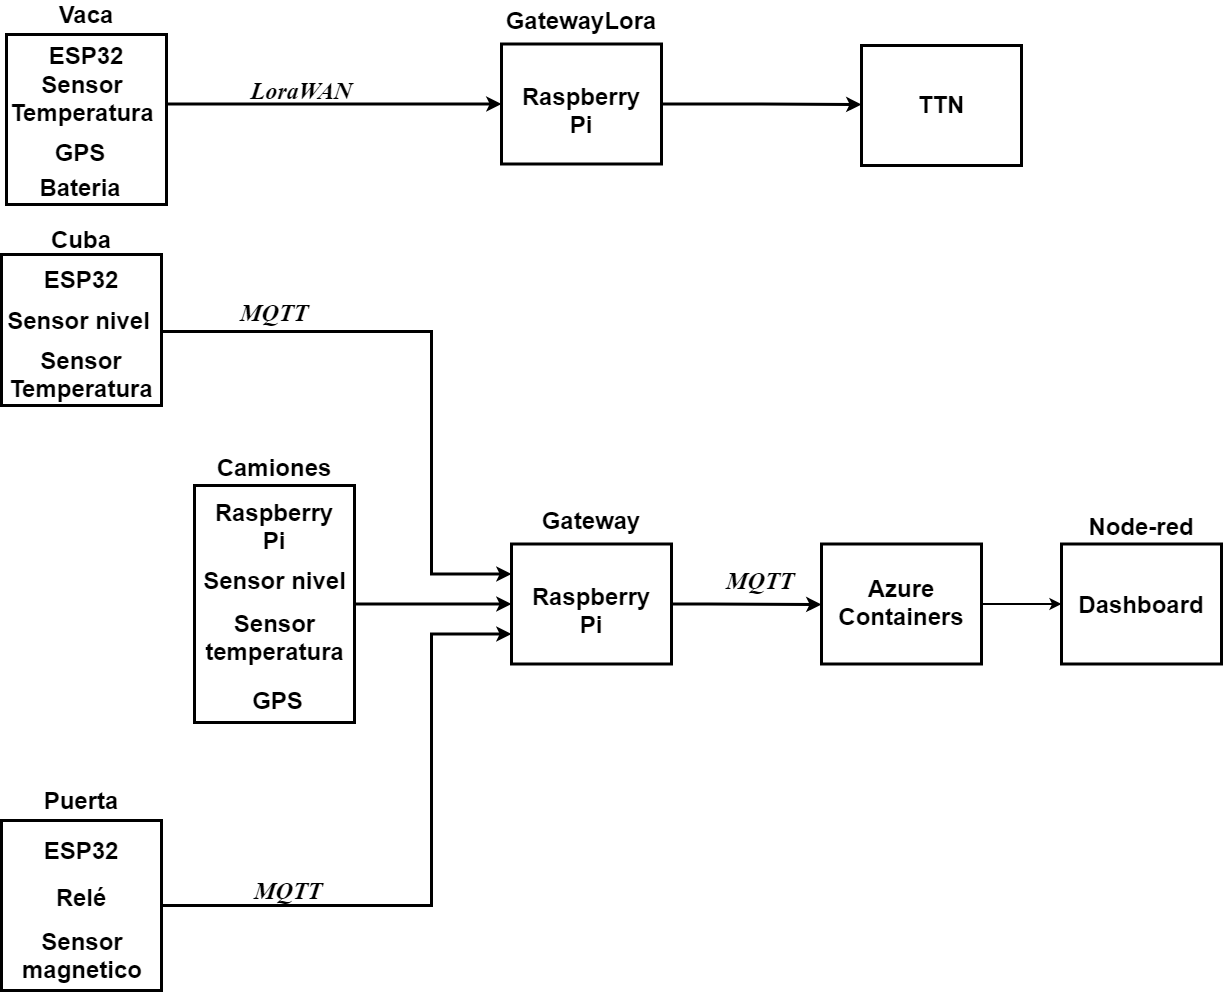

The diagram above was exported from draw.io. Its source (the exported page's mxGraphModel, read from the mxfile embedded in the PNG):
<mxGraphModel dx="2031" dy="1134" grid="0" gridSize="10" guides="1" tooltips="1" connect="1" arrows="1" fold="1" page="0" pageScale="1" pageWidth="827" pageHeight="1169" math="0" shadow="0">
  <root>
    <mxCell id="0" />
    <mxCell id="1" parent="0" />
    <mxCell id="2phQX21UZveimohlPPLz-2" value="" style="edgeStyle=orthogonalEdgeStyle;rounded=0;orthogonalLoop=1;jettySize=auto;html=1;fontSize=37;strokeWidth=3;fontStyle=1;entryX=0;entryY=0.5;entryDx=0;entryDy=0;" edge="1" parent="1" source="2phQX21UZveimohlPPLz-3" target="2phQX21UZveimohlPPLz-74">
      <mxGeometry relative="1" as="geometry">
        <mxPoint x="757" y="389" as="targetPoint" />
        <Array as="points">
          <mxPoint x="770" y="192" />
        </Array>
      </mxGeometry>
    </mxCell>
    <mxCell id="2phQX21UZveimohlPPLz-3" value="" style="rounded=0;whiteSpace=wrap;html=1;fontSize=37;strokeWidth=3;fontStyle=1" vertex="1" parent="1">
      <mxGeometry x="305" y="122" width="160" height="170" as="geometry" />
    </mxCell>
    <mxCell id="2phQX21UZveimohlPPLz-8" value="Vaca" style="text;html=1;strokeColor=none;fillColor=none;align=center;verticalAlign=middle;whiteSpace=wrap;rounded=0;fontSize=24;fontStyle=1;strokeWidth=3;" vertex="1" parent="1">
      <mxGeometry x="365" y="92" width="40" height="20" as="geometry" />
    </mxCell>
    <mxCell id="2phQX21UZveimohlPPLz-10" value="LoraWAN" style="text;html=1;strokeColor=none;fillColor=none;align=center;verticalAlign=middle;whiteSpace=wrap;rounded=0;fontSize=24;fontFamily=Times New Roman;fontStyle=3;strokeWidth=3;" vertex="1" parent="1">
      <mxGeometry x="580" y="168" width="40" height="20" as="geometry" />
    </mxCell>
    <mxCell id="2phQX21UZveimohlPPLz-11" value="" style="edgeStyle=orthogonalEdgeStyle;rounded=0;orthogonalLoop=1;jettySize=auto;html=1;fontSize=24;entryX=0;entryY=0.25;entryDx=0;entryDy=0;strokeWidth=3;fontStyle=1" edge="1" parent="1" source="2phQX21UZveimohlPPLz-12" target="2phQX21UZveimohlPPLz-28">
      <mxGeometry relative="1" as="geometry">
        <mxPoint x="757" y="419" as="targetPoint" />
        <Array as="points">
          <mxPoint x="730" y="419" />
          <mxPoint x="730" y="662" />
        </Array>
      </mxGeometry>
    </mxCell>
    <mxCell id="2phQX21UZveimohlPPLz-12" value="" style="rounded=0;whiteSpace=wrap;html=1;fontSize=37;strokeWidth=3;fontStyle=1" vertex="1" parent="1">
      <mxGeometry x="300" y="342" width="160" height="151" as="geometry" />
    </mxCell>
    <mxCell id="2phQX21UZveimohlPPLz-15" value="MQTT" style="text;html=1;strokeColor=none;fillColor=none;align=center;verticalAlign=middle;whiteSpace=wrap;rounded=0;fontSize=24;fontFamily=Times New Roman;fontStyle=3;strokeWidth=3;" vertex="1" parent="1">
      <mxGeometry x="553" y="390" width="40" height="20" as="geometry" />
    </mxCell>
    <mxCell id="2phQX21UZveimohlPPLz-17" value="Cuba" style="text;html=1;strokeColor=none;fillColor=none;align=center;verticalAlign=middle;whiteSpace=wrap;rounded=0;fontSize=24;fontStyle=1;strokeWidth=3;" vertex="1" parent="1">
      <mxGeometry x="360" y="317" width="40" height="20" as="geometry" />
    </mxCell>
    <mxCell id="2phQX21UZveimohlPPLz-19" value="ESP32" style="text;html=1;strokeColor=none;fillColor=none;align=center;verticalAlign=middle;whiteSpace=wrap;rounded=0;fontSize=24;strokeWidth=3;fontStyle=1" vertex="1" parent="1">
      <mxGeometry x="310" y="357" width="140" height="20" as="geometry" />
    </mxCell>
    <mxCell id="2phQX21UZveimohlPPLz-20" value="ESP32" style="text;html=1;strokeColor=none;fillColor=none;align=center;verticalAlign=middle;whiteSpace=wrap;rounded=0;fontSize=24;strokeWidth=3;fontStyle=1" vertex="1" parent="1">
      <mxGeometry x="315" y="133" width="140" height="20" as="geometry" />
    </mxCell>
    <mxCell id="2phQX21UZveimohlPPLz-21" value="" style="edgeStyle=orthogonalEdgeStyle;rounded=0;orthogonalLoop=1;jettySize=auto;html=1;startArrow=none;startFill=0;entryX=0;entryY=0.5;entryDx=0;entryDy=0;strokeWidth=3;" edge="1" parent="1" source="2phQX21UZveimohlPPLz-22" target="2phQX21UZveimohlPPLz-28">
      <mxGeometry relative="1" as="geometry">
        <mxPoint x="743" y="692" as="targetPoint" />
        <Array as="points" />
      </mxGeometry>
    </mxCell>
    <mxCell id="2phQX21UZveimohlPPLz-22" value="" style="rounded=0;whiteSpace=wrap;html=1;fontSize=37;strokeWidth=3;fontStyle=1" vertex="1" parent="1">
      <mxGeometry x="493" y="573" width="160" height="237" as="geometry" />
    </mxCell>
    <mxCell id="2phQX21UZveimohlPPLz-25" value="Camiones" style="text;html=1;strokeColor=none;fillColor=none;align=center;verticalAlign=middle;whiteSpace=wrap;rounded=0;fontSize=24;fontStyle=1;strokeWidth=3;" vertex="1" parent="1">
      <mxGeometry x="553" y="545" width="40" height="20" as="geometry" />
    </mxCell>
    <mxCell id="2phQX21UZveimohlPPLz-26" value="Raspberry Pi" style="text;html=1;strokeColor=none;fillColor=none;align=center;verticalAlign=middle;whiteSpace=wrap;rounded=0;fontSize=24;strokeWidth=3;fontStyle=1" vertex="1" parent="1">
      <mxGeometry x="503" y="604" width="140" height="20" as="geometry" />
    </mxCell>
    <mxCell id="2phQX21UZveimohlPPLz-27" value="" style="edgeStyle=orthogonalEdgeStyle;rounded=0;orthogonalLoop=1;jettySize=auto;html=1;startArrow=none;startFill=0;strokeWidth=3;exitX=1;exitY=0.5;exitDx=0;exitDy=0;" edge="1" parent="1" source="2phQX21UZveimohlPPLz-28">
      <mxGeometry relative="1" as="geometry">
        <mxPoint x="1120" y="692" as="targetPoint" />
        <Array as="points">
          <mxPoint x="1007" y="692" />
          <mxPoint x="1240" y="692" />
        </Array>
      </mxGeometry>
    </mxCell>
    <mxCell id="2phQX21UZveimohlPPLz-28" value="" style="rounded=0;whiteSpace=wrap;html=1;fontSize=37;strokeWidth=3;fontStyle=1" vertex="1" parent="1">
      <mxGeometry x="810" y="631.5" width="160" height="120" as="geometry" />
    </mxCell>
    <mxCell id="2phQX21UZveimohlPPLz-29" value="Raspberry Pi" style="text;html=1;strokeColor=none;fillColor=none;align=center;verticalAlign=middle;whiteSpace=wrap;rounded=0;fontSize=24;strokeWidth=3;fontStyle=1" vertex="1" parent="1">
      <mxGeometry x="820" y="688" width="140" height="20" as="geometry" />
    </mxCell>
    <mxCell id="2phQX21UZveimohlPPLz-39" value="" style="edgeStyle=orthogonalEdgeStyle;rounded=0;orthogonalLoop=1;jettySize=auto;html=1;fontFamily=Times New Roman;fontSize=24;entryX=0;entryY=0.75;entryDx=0;entryDy=0;strokeWidth=3;fontStyle=1;exitX=1;exitY=0.5;exitDx=0;exitDy=0;" edge="1" parent="1" source="2phQX21UZveimohlPPLz-40" target="2phQX21UZveimohlPPLz-28">
      <mxGeometry relative="1" as="geometry">
        <mxPoint x="616" y="1373" as="targetPoint" />
        <Array as="points">
          <mxPoint x="730" y="993" />
          <mxPoint x="730" y="722" />
        </Array>
      </mxGeometry>
    </mxCell>
    <mxCell id="2phQX21UZveimohlPPLz-40" value="" style="rounded=0;whiteSpace=wrap;html=1;fontSize=37;strokeWidth=3;fontStyle=1" vertex="1" parent="1">
      <mxGeometry x="300" y="908" width="160" height="170" as="geometry" />
    </mxCell>
    <mxCell id="2phQX21UZveimohlPPLz-41" value="&lt;font color=&quot;#000000&quot;&gt;MQTT&lt;/font&gt;" style="text;html=1;strokeColor=none;fillColor=none;align=center;verticalAlign=middle;whiteSpace=wrap;rounded=0;fontSize=24;fontFamily=Times New Roman;fontStyle=3;fontColor=#FF0F0F;strokeWidth=3;" vertex="1" parent="1">
      <mxGeometry x="566.5" y="968" width="40" height="20" as="geometry" />
    </mxCell>
    <mxCell id="2phQX21UZveimohlPPLz-42" value="Puerta" style="text;html=1;strokeColor=none;fillColor=none;align=center;verticalAlign=middle;whiteSpace=wrap;rounded=0;fontSize=24;fontStyle=1;strokeWidth=3;" vertex="1" parent="1">
      <mxGeometry x="360" y="878" width="40" height="20" as="geometry" />
    </mxCell>
    <mxCell id="2phQX21UZveimohlPPLz-43" value="Gateway" style="text;html=1;strokeColor=none;fillColor=none;align=center;verticalAlign=middle;whiteSpace=wrap;rounded=0;fontSize=24;fontStyle=1;strokeWidth=3;" vertex="1" parent="1">
      <mxGeometry x="870" y="598" width="40" height="20" as="geometry" />
    </mxCell>
    <mxCell id="2phQX21UZveimohlPPLz-46" value="ESP32" style="text;html=1;strokeColor=none;fillColor=none;align=center;verticalAlign=middle;whiteSpace=wrap;rounded=0;fontSize=24;strokeWidth=3;fontStyle=1" vertex="1" parent="1">
      <mxGeometry x="310" y="928" width="140" height="20" as="geometry" />
    </mxCell>
    <mxCell id="2phQX21UZveimohlPPLz-48" value="Sensor Temperatura" style="text;html=1;strokeColor=none;fillColor=none;align=center;verticalAlign=middle;whiteSpace=wrap;rounded=0;fontSize=24;strokeWidth=3;fontStyle=1" vertex="1" parent="1">
      <mxGeometry x="302" y="176" width="158" height="20" as="geometry" />
    </mxCell>
    <mxCell id="2phQX21UZveimohlPPLz-49" value="GPS" style="text;html=1;strokeColor=none;fillColor=none;align=center;verticalAlign=middle;whiteSpace=wrap;rounded=0;fontSize=24;strokeWidth=3;fontStyle=1" vertex="1" parent="1">
      <mxGeometry x="300" y="230" width="158" height="20" as="geometry" />
    </mxCell>
    <mxCell id="2phQX21UZveimohlPPLz-50" value="Bateria" style="text;html=1;strokeColor=none;fillColor=none;align=center;verticalAlign=middle;whiteSpace=wrap;rounded=0;fontSize=24;strokeWidth=3;fontStyle=1" vertex="1" parent="1">
      <mxGeometry x="300" y="265" width="158" height="20" as="geometry" />
    </mxCell>
    <mxCell id="2phQX21UZveimohlPPLz-51" value="Sensor nivel" style="text;html=1;strokeColor=none;fillColor=none;align=center;verticalAlign=middle;whiteSpace=wrap;rounded=0;fontSize=24;strokeWidth=3;fontStyle=1" vertex="1" parent="1">
      <mxGeometry x="305" y="398" width="145" height="20" as="geometry" />
    </mxCell>
    <mxCell id="2phQX21UZveimohlPPLz-52" value="Sensor Temperatura" style="text;html=1;strokeColor=none;fillColor=none;align=center;verticalAlign=middle;whiteSpace=wrap;rounded=0;fontSize=24;strokeWidth=3;fontStyle=1" vertex="1" parent="1">
      <mxGeometry x="310" y="452" width="140" height="20" as="geometry" />
    </mxCell>
    <mxCell id="2phQX21UZveimohlPPLz-54" value="Sensor nivel" style="text;html=1;strokeColor=none;fillColor=none;align=center;verticalAlign=middle;whiteSpace=wrap;rounded=0;fontSize=24;strokeWidth=3;fontStyle=1" vertex="1" parent="1">
      <mxGeometry x="499.5" y="658" width="147" height="20" as="geometry" />
    </mxCell>
    <mxCell id="2phQX21UZveimohlPPLz-55" value="Sensor temperatura" style="text;html=1;strokeColor=none;fillColor=none;align=center;verticalAlign=middle;whiteSpace=wrap;rounded=0;fontSize=24;strokeWidth=3;fontStyle=1" vertex="1" parent="1">
      <mxGeometry x="499.5" y="715" width="147" height="20" as="geometry" />
    </mxCell>
    <mxCell id="2phQX21UZveimohlPPLz-59" value="Relé" style="text;html=1;strokeColor=none;fillColor=none;align=center;verticalAlign=middle;whiteSpace=wrap;rounded=0;fontSize=24;strokeWidth=3;fontStyle=1" vertex="1" parent="1">
      <mxGeometry x="310" y="975" width="140" height="20" as="geometry" />
    </mxCell>
    <mxCell id="2phQX21UZveimohlPPLz-60" value="Sensor magnetico" style="text;html=1;strokeColor=none;fillColor=none;align=center;verticalAlign=middle;whiteSpace=wrap;rounded=0;fontSize=24;strokeWidth=3;fontStyle=1" vertex="1" parent="1">
      <mxGeometry x="311" y="1033" width="140" height="20" as="geometry" />
    </mxCell>
    <mxCell id="2phQX21UZveimohlPPLz-62" value="GPS" style="text;html=1;strokeColor=none;fillColor=none;align=center;verticalAlign=middle;whiteSpace=wrap;rounded=0;fontSize=24;strokeWidth=3;fontStyle=1" vertex="1" parent="1">
      <mxGeometry x="503" y="778" width="147" height="20" as="geometry" />
    </mxCell>
    <mxCell id="2phQX21UZveimohlPPLz-68" value="MQTT" style="text;html=1;strokeColor=none;fillColor=none;align=center;verticalAlign=middle;whiteSpace=wrap;rounded=0;fontSize=24;fontFamily=Times New Roman;fontStyle=3;strokeWidth=3;" vertex="1" parent="1">
      <mxGeometry x="1020" y="658" width="78" height="20" as="geometry" />
    </mxCell>
    <mxCell id="2phQX21UZveimohlPPLz-74" value="" style="rounded=0;whiteSpace=wrap;html=1;fontSize=37;strokeWidth=3;fontStyle=1" vertex="1" parent="1">
      <mxGeometry x="800" y="131.5" width="160" height="120" as="geometry" />
    </mxCell>
    <mxCell id="2phQX21UZveimohlPPLz-79" value="" style="edgeStyle=orthogonalEdgeStyle;rounded=0;orthogonalLoop=1;jettySize=auto;html=1;strokeWidth=3;exitX=1;exitY=0.5;exitDx=0;exitDy=0;" edge="1" parent="1" source="2phQX21UZveimohlPPLz-74">
      <mxGeometry relative="1" as="geometry">
        <mxPoint x="1160" y="192" as="targetPoint" />
        <Array as="points">
          <mxPoint x="1060" y="192" />
          <mxPoint x="1160" y="192" />
        </Array>
      </mxGeometry>
    </mxCell>
    <mxCell id="2phQX21UZveimohlPPLz-75" value="Raspberry Pi" style="text;html=1;strokeColor=none;fillColor=none;align=center;verticalAlign=middle;whiteSpace=wrap;rounded=0;fontSize=24;strokeWidth=3;fontStyle=1" vertex="1" parent="1">
      <mxGeometry x="810" y="188" width="140" height="20" as="geometry" />
    </mxCell>
    <mxCell id="2phQX21UZveimohlPPLz-76" value="GatewayLora" style="text;html=1;strokeColor=none;fillColor=none;align=center;verticalAlign=middle;whiteSpace=wrap;rounded=0;fontSize=24;fontStyle=1;strokeWidth=3;" vertex="1" parent="1">
      <mxGeometry x="860" y="98" width="40" height="20" as="geometry" />
    </mxCell>
    <mxCell id="2phQX21UZveimohlPPLz-80" value="" style="rounded=0;whiteSpace=wrap;html=1;fontSize=37;strokeWidth=3;fontStyle=1" vertex="1" parent="1">
      <mxGeometry x="1160" y="133" width="160" height="120" as="geometry" />
    </mxCell>
    <mxCell id="2phQX21UZveimohlPPLz-81" value="TTN" style="text;html=1;strokeColor=none;fillColor=none;align=center;verticalAlign=middle;whiteSpace=wrap;rounded=0;fontSize=24;strokeWidth=3;fontStyle=1" vertex="1" parent="1">
      <mxGeometry x="1170" y="181.5" width="140" height="20" as="geometry" />
    </mxCell>
    <mxCell id="2phQX21UZveimohlPPLz-85" value="" style="edgeStyle=orthogonalEdgeStyle;rounded=0;orthogonalLoop=1;jettySize=auto;html=1;strokeWidth=2;" edge="1" parent="1" source="2phQX21UZveimohlPPLz-82" target="2phQX21UZveimohlPPLz-84">
      <mxGeometry relative="1" as="geometry" />
    </mxCell>
    <mxCell id="2phQX21UZveimohlPPLz-82" value="" style="rounded=0;whiteSpace=wrap;html=1;fontSize=37;strokeWidth=3;fontStyle=1" vertex="1" parent="1">
      <mxGeometry x="1120" y="631.5" width="160" height="120" as="geometry" />
    </mxCell>
    <mxCell id="2phQX21UZveimohlPPLz-84" value="" style="rounded=0;whiteSpace=wrap;html=1;fontSize=37;strokeWidth=3;fontStyle=1" vertex="1" parent="1">
      <mxGeometry x="1360" y="631.5" width="160" height="120" as="geometry" />
    </mxCell>
    <mxCell id="2phQX21UZveimohlPPLz-83" value="Azure Containers" style="text;html=1;strokeColor=none;fillColor=none;align=center;verticalAlign=middle;whiteSpace=wrap;rounded=0;fontSize=24;strokeWidth=3;fontStyle=1" vertex="1" parent="1">
      <mxGeometry x="1130" y="680" width="140" height="20" as="geometry" />
    </mxCell>
    <mxCell id="2phQX21UZveimohlPPLz-86" value="Dashboard" style="text;html=1;strokeColor=none;fillColor=none;align=center;verticalAlign=middle;whiteSpace=wrap;rounded=0;fontSize=24;strokeWidth=3;fontStyle=1" vertex="1" parent="1">
      <mxGeometry x="1370" y="685.5" width="140" height="12" as="geometry" />
    </mxCell>
    <mxCell id="2phQX21UZveimohlPPLz-87" value="Node-red" style="text;html=1;strokeColor=none;fillColor=none;align=center;verticalAlign=middle;whiteSpace=wrap;rounded=0;fontSize=24;fontStyle=1;strokeWidth=3;" vertex="1" parent="1">
      <mxGeometry x="1370" y="604" width="140" height="20" as="geometry" />
    </mxCell>
  </root>
</mxGraphModel>